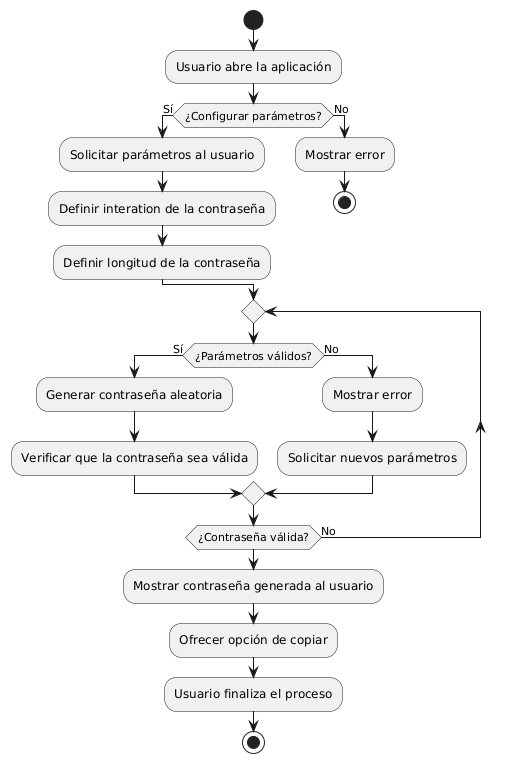

The diagram above was rendered by PlantUML. Its source (embedded in the PNG):
@startuml
start
:Usuario abre la aplicación;

if (¿Configurar parámetros?) then (Sí)
  :Solicitar parámetros al usuario;
  :Definir interation de la contraseña;
  :Definir longitud de la contraseña;
else (No)
  :Mostrar error;
  stop
endif

repeat
if (¿Parámetros válidos?) then (Sí)
  :Generar contraseña aleatoria;
  :Verificar que la contraseña sea válida;
else (No)
  :Mostrar error;
  :Solicitar nuevos parámetros;
endif
repeat while (¿Contraseña válida?) is (No)

:Mostrar contraseña generada al usuario;
:Ofrecer opción de copiar;

:Usuario finaliza el proceso;
stop
@enduml